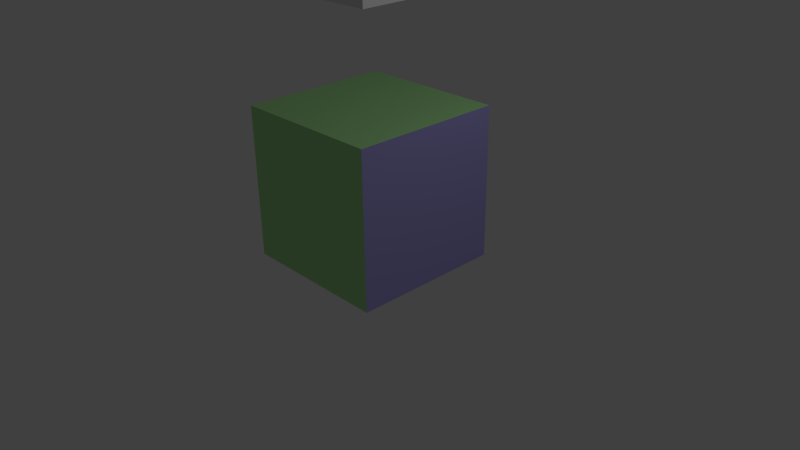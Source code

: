 # Source: boxes-anim.blend  (saved by Blender 2.73.0; exported with 4.5.12 LTS)
import bpy
from mathutils import Matrix  # noqa: F401  (used for matrix-valued properties, if any)

bpy.ops.wm.read_factory_settings(use_empty=True)
scene = bpy.context.scene
scene.name = 'Scene'

# ---- collections
col_collection_1 = bpy.data.collections.new('Collection 1'); scene.collection.children.link(col_collection_1)

# ---- materials (node trees are filled in below, after node groups)
mat_material = bpy.data.materials.new('Material')
mat_material.alpha_threshold = 0.0
mat_material.use_transparent_shadow = False
mat_material.diffuse_color = (0.4188, 0.8, 0.3373, 1.0)
mat_material.roughness = 0.5
mat_material.line_color = (0.0, 0.0, 0.0, 1.0)
mat_material_001 = bpy.data.materials.new('Material.001')
mat_material_001.alpha_threshold = 0.0
mat_material_001.use_transparent_shadow = False
mat_material_001.diffuse_color = (0.4091, 0.383, 0.8, 1.0)
mat_material_001.roughness = 0.5

# ---- material node trees

# ---- world
world_world = bpy.data.worlds.new('World'); scene.world = world_world
world_world.color = (0.05088, 0.05088, 0.05088)
world_world.use_sun_shadow = False
world_world.sun_shadow_jitter_overblur = 0.0
world_world.cycles.sampling_method = 'MANUAL'
world_world.cycles.sample_map_resolution = 256

# ---- cameras
cam_camera = bpy.data.cameras.new('Camera')
cam_camera.clip_end = 100.0
cam_camera.lens = 35.0
cam_camera.sensor_width = 32.0
cam_camera.sensor_height = 18.0
cam_camera.ortho_scale = 7.314
cam_camera.dof.focus_distance = 0.0
cam_camera.dof.aperture_fstop = 128.0

# ---- lights
light_lamp = bpy.data.lights.new('Lamp', 'POINT')
light_lamp.transmission_factor = 0.0
light_lamp.cutoff_distance = 30.0
light_lamp.energy = 100.0
light_lamp.shadow_buffer_clip_start = 1.001
light_lamp.shadow_soft_size = 0.1
light_lamp.shadow_maximum_resolution = 0.006
light_lamp.use_absolute_resolution = True
light_lamp.cycles.use_multiple_importance_sampling = False

# ---- meshes
me_cube_001 = bpy.data.meshes.new('Cube.001')
me_cube_001.from_pydata([(-1.0, -1.0, -1.0), (-1.0, 1.0, -1.0), (1.0, 1.0, -1.0), (1.0, -1.0, -1.0), (-1.0, -1.0, 1.0), (-1.0, 1.0, 1.0), (1.0, 1.0, 1.0), (1.0, -1.0, 1.0)], [], [(4, 5, 1, 0), (5, 6, 2, 1), (6, 7, 3, 2), (7, 4, 0, 3), (0, 1, 2, 3), (7, 6, 5, 4)])
me_cube_001.use_remesh_preserve_volume = False
me_cube_001.use_remesh_preserve_attributes = False
me_cube_001.use_mirror_vertex_groups = False
me_cube_001.update()
me_cube = bpy.data.meshes.new('Cube')
me_cube.from_pydata([(1.0, 1.0, -1.0), (1.0, -1.0, -1.0), (-1.0, -1.0, -1.0), (-1.0, 1.0, -1.0), (1.0, 1.0, 1.0), (1.0, -1.0, 1.0), (-1.0, -1.0, 1.0), (-1.0, 1.0, 1.0)], [], [(0, 1, 2, 3), (4, 7, 6, 5), (0, 4, 5, 1), (1, 5, 6, 2), (2, 6, 7, 3), (4, 0, 3, 7)])
me_cube.polygons.foreach_set('material_index', [1, 0, 1, 0, 0, 1])
me_cube.materials.append(mat_material)
me_cube.materials.append(mat_material_001)
me_cube.use_remesh_preserve_volume = False
me_cube.use_remesh_preserve_attributes = False
me_cube.use_mirror_vertex_groups = False
me_cube.update()
arm_armature = bpy.data.armatures.new('Armature')  # bones are not reproduced

# ---- objects
ob_armature = bpy.data.objects.new('Armature', arm_armature)
ob_dudehead = bpy.data.objects.new('DudeHead', me_cube_001)
ob_dudebody = bpy.data.objects.new('DudeBody', me_cube)
ob_lamp = bpy.data.objects.new('Lamp', light_lamp)
ob_camera = bpy.data.objects.new('Camera', cam_camera)

# ---- transforms, parenting, visibility, modifiers, constraints
ob_armature.location = (0.0, 0.0, 1.0)
ob_armature.scale = (1.524, 1.524, 1.524)
ob_armature.show_in_front = True
ob_armature.lineart.crease_threshold = 0.0
ob_dudehead.parent = ob_armature
ob_dudehead.matrix_parent_inverse = Matrix(((0.6563, 0.0, 0.0, 0.0), (0.0, 0.6563, 0.0, 0.0), (0.0, 0.0, 0.6563, 0.0), (0.0, 0.0, 0.0, 1.0)))
ob_dudehead.location = (0.0, 0.0, 2.722)
ob_dudehead.scale = (0.4487, 0.4487, 0.4487)
ob_dudehead.lineart.crease_threshold = 0.0
_vg = ob_dudehead.vertex_groups.new(name='BodyBone')
_vg = ob_dudehead.vertex_groups.new(name='HeadBone')
_vg.add([0, 1, 2, 3, 4, 5, 6, 7], 1.0, 'REPLACE')
_m = ob_dudehead.modifiers.new('Armature', 'ARMATURE')
_m.object = ob_armature
ob_dudebody.parent = ob_armature
ob_dudebody.matrix_parent_inverse = Matrix(((0.6563, 0.0, 0.0, 0.0), (0.0, 0.6563, 0.0, 0.0), (0.0, 0.0, 0.6563, 0.0), (0.0, 0.0, 0.0, 1.0)))
ob_dudebody.location = (0.0, 0.0, 0.0)
ob_dudebody.lock_rotations_4d = False
ob_dudebody.empty_display_type = 'ARROWS'
ob_dudebody.lineart.crease_threshold = 0.0
_vg = ob_dudebody.vertex_groups.new(name='BodyBone')
_vg.add([0, 1, 2, 3, 4, 5, 6, 7], 1.0, 'REPLACE')
_vg = ob_dudebody.vertex_groups.new(name='HeadBone')
for _i, _w in zip([4, 5, 6, 7], [0.6396, 0.0, 0.6348, 0.0]): _vg.add([_i], _w, 'REPLACE')
_m = ob_dudebody.modifiers.new('Armature', 'ARMATURE')
_m.object = ob_armature
ob_lamp.location = (4.076, 1.005, 5.904)
ob_lamp.rotation_euler = (0.6503, 0.05522, 1.866)
ob_lamp.lock_rotations_4d = False
ob_lamp.empty_display_type = 'ARROWS'
ob_lamp.color = (0.0, 0.0, 0.0, 0.0)
ob_lamp.lineart.crease_threshold = 0.0
ob_camera.location = (7.481, -6.508, 5.344)
ob_camera.rotation_euler = (1.109, 0.01082, 0.8149)
ob_camera.lock_rotations_4d = False
ob_camera.empty_display_type = 'ARROWS'
ob_camera.color = (0.0, 0.0, 0.0, 0.0)
ob_camera.display_type = 'WIRE'
ob_camera.lineart.crease_threshold = 0.0

# ---- collection membership
col_collection_1.objects.link(ob_armature)
col_collection_1.objects.link(ob_dudehead)
col_collection_1.objects.link(ob_dudebody)
col_collection_1.objects.link(ob_lamp)
col_collection_1.objects.link(ob_camera)

# ---- scene / render settings (as saved in the file)
scene.camera = ob_camera
scene.frame_start = 1; scene.frame_end = 30; scene.frame_set(1)
scene.render.engine = 'BLENDER_EEVEE_NEXT'
scene.render.resolution_percentage = 50
scene.render.dither_intensity = 0.0
scene.cycles.use_denoising = False
scene.cycles.samples = 10
scene.cycles.sampling_pattern = 'TABULATED_SOBOL'
scene.cycles.light_sampling_threshold = 0.0
scene.cycles.use_adaptive_sampling = False
scene.cycles.use_light_tree = False
scene.cycles.blur_glossy = 0.0
scene.cycles.pixel_filter_type = 'GAUSSIAN'
scene.cycles.sample_clamp_indirect = 0.0
scene.view_settings.view_transform = 'Standard'
bpy.context.view_layer.update()

